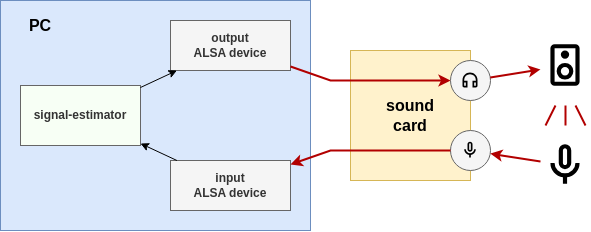

The diagram above was exported from draw.io. Its source (the exported page's mxGraphModel, read from the mxfile embedded in the PNG):
<mxGraphModel dx="1035" dy="721" grid="1" gridSize="10" guides="1" tooltips="1" connect="1" arrows="1" fold="1" page="1" pageScale="1" pageWidth="850" pageHeight="1100" math="0" shadow="0">
  <root>
    <mxCell id="0" />
    <mxCell id="1" parent="0" />
    <mxCell id="jdgYiCKV-6AsK4i46VtF-1" value="" style="rounded=0;whiteSpace=wrap;html=1;fillColor=#dae8fc;strokeColor=#6c8ebf;" vertex="1" parent="1">
      <mxGeometry x="100" y="240" width="310" height="230" as="geometry" />
    </mxCell>
    <mxCell id="jdgYiCKV-6AsK4i46VtF-2" value="" style="rounded=0;whiteSpace=wrap;html=1;fillColor=#fff2cc;strokeColor=#d6b656;" vertex="1" parent="1">
      <mxGeometry x="450" y="290" width="120" height="130" as="geometry" />
    </mxCell>
    <mxCell id="jdgYiCKV-6AsK4i46VtF-3" value="" style="ellipse;whiteSpace=wrap;html=1;aspect=fixed;fillColor=#f5f5f5;fontColor=#333333;strokeColor=#666666;" vertex="1" parent="1">
      <mxGeometry x="550" y="300" width="40" height="40" as="geometry" />
    </mxCell>
    <mxCell id="jdgYiCKV-6AsK4i46VtF-4" value="signal-estimator" style="rounded=0;whiteSpace=wrap;html=1;fillColor=#F7FFF5;strokeColor=#666666;fontColor=#333333;fontStyle=1" vertex="1" parent="1">
      <mxGeometry x="120" y="325" width="120" height="60" as="geometry" />
    </mxCell>
    <mxCell id="jdgYiCKV-6AsK4i46VtF-5" value="output&lt;br&gt;ALSA device" style="rounded=0;whiteSpace=wrap;html=1;fillColor=#f5f5f5;strokeColor=#666666;fontColor=#333333;fontStyle=1" vertex="1" parent="1">
      <mxGeometry x="270" y="260" width="120" height="50" as="geometry" />
    </mxCell>
    <mxCell id="jdgYiCKV-6AsK4i46VtF-6" value="input&lt;br&gt;ALSA device" style="rounded=0;whiteSpace=wrap;html=1;fillColor=#f5f5f5;strokeColor=#666666;fontColor=#333333;fontStyle=1" vertex="1" parent="1">
      <mxGeometry x="270" y="400" width="120" height="50" as="geometry" />
    </mxCell>
    <mxCell id="jdgYiCKV-6AsK4i46VtF-7" value="" style="ellipse;whiteSpace=wrap;html=1;aspect=fixed;fillColor=#f5f5f5;fontColor=#333333;strokeColor=#666666;" vertex="1" parent="1">
      <mxGeometry x="550" y="370" width="40" height="40" as="geometry" />
    </mxCell>
    <mxCell id="jdgYiCKV-6AsK4i46VtF-8" value="" style="endArrow=classic;html=1;rounded=0;" edge="1" parent="1" source="jdgYiCKV-6AsK4i46VtF-4" target="jdgYiCKV-6AsK4i46VtF-5">
      <mxGeometry width="50" height="50" relative="1" as="geometry">
        <mxPoint x="240" y="240" as="sourcePoint" />
        <mxPoint x="290" y="190" as="targetPoint" />
      </mxGeometry>
    </mxCell>
    <mxCell id="jdgYiCKV-6AsK4i46VtF-9" value="" style="endArrow=classic;html=1;rounded=0;fillColor=#e51400;strokeColor=#B20000;strokeWidth=2;" edge="1" parent="1" source="jdgYiCKV-6AsK4i46VtF-5" target="jdgYiCKV-6AsK4i46VtF-3">
      <mxGeometry width="50" height="50" relative="1" as="geometry">
        <mxPoint x="200" y="240" as="sourcePoint" />
        <mxPoint x="250" y="190" as="targetPoint" />
        <Array as="points">
          <mxPoint x="430" y="320" />
        </Array>
      </mxGeometry>
    </mxCell>
    <mxCell id="jdgYiCKV-6AsK4i46VtF-10" value="" style="endArrow=classic;html=1;rounded=0;fillColor=#e51400;strokeColor=#B20000;strokeWidth=2;" edge="1" parent="1" source="jdgYiCKV-6AsK4i46VtF-7" target="jdgYiCKV-6AsK4i46VtF-6">
      <mxGeometry width="50" height="50" relative="1" as="geometry">
        <mxPoint x="200" y="240" as="sourcePoint" />
        <mxPoint x="250" y="190" as="targetPoint" />
        <Array as="points">
          <mxPoint x="430" y="390" />
        </Array>
      </mxGeometry>
    </mxCell>
    <mxCell id="jdgYiCKV-6AsK4i46VtF-11" value="" style="endArrow=classic;html=1;rounded=0;" edge="1" parent="1" source="jdgYiCKV-6AsK4i46VtF-6" target="jdgYiCKV-6AsK4i46VtF-4">
      <mxGeometry width="50" height="50" relative="1" as="geometry">
        <mxPoint x="240" y="240" as="sourcePoint" />
        <mxPoint x="290" y="190" as="targetPoint" />
      </mxGeometry>
    </mxCell>
    <mxCell id="jdgYiCKV-6AsK4i46VtF-12" value="PC" style="text;html=1;strokeColor=none;fillColor=none;align=center;verticalAlign=middle;whiteSpace=wrap;rounded=0;fontStyle=1;fontSize=16;" vertex="1" parent="1">
      <mxGeometry x="110" y="250" width="60" height="30" as="geometry" />
    </mxCell>
    <mxCell id="jdgYiCKV-6AsK4i46VtF-13" value="sound&lt;br style=&quot;font-size: 16px;&quot;&gt;card" style="text;html=1;strokeColor=none;fillColor=none;align=center;verticalAlign=middle;whiteSpace=wrap;rounded=0;fontStyle=1;fontSize=16;" vertex="1" parent="1">
      <mxGeometry x="480" y="340" width="60" height="30" as="geometry" />
    </mxCell>
    <mxCell id="jdgYiCKV-6AsK4i46VtF-15" value="" style="shape=image;verticalLabelPosition=bottom;labelBackgroundColor=default;verticalAlign=top;aspect=fixed;imageAspect=0;image=data:image/svg+xml,(base64 omitted: 568 chars);" vertex="1" parent="1">
      <mxGeometry x="560" y="310" width="20" height="20" as="geometry" />
    </mxCell>
    <mxCell id="jdgYiCKV-6AsK4i46VtF-16" value="" style="shape=image;verticalLabelPosition=bottom;labelBackgroundColor=default;verticalAlign=top;aspect=fixed;imageAspect=0;image=data:image/svg+xml,(base64 omitted: 576 chars);" vertex="1" parent="1">
      <mxGeometry x="560" y="380" width="20" height="20" as="geometry" />
    </mxCell>
    <mxCell id="jdgYiCKV-6AsK4i46VtF-20" value="" style="shape=image;verticalLabelPosition=bottom;labelBackgroundColor=default;verticalAlign=top;aspect=fixed;imageAspect=0;image=data:image/svg+xml,(base64 omitted: 736 chars);" vertex="1" parent="1">
      <mxGeometry x="640" y="280" width="50" height="50" as="geometry" />
    </mxCell>
    <mxCell id="jdgYiCKV-6AsK4i46VtF-22" value="" style="shape=image;verticalLabelPosition=bottom;labelBackgroundColor=default;verticalAlign=top;aspect=fixed;imageAspect=0;image=data:image/svg+xml,(base64 omitted: 576 chars);" vertex="1" parent="1">
      <mxGeometry x="640" y="380" width="50" height="50" as="geometry" />
    </mxCell>
    <mxCell id="jdgYiCKV-6AsK4i46VtF-29" value="" style="endArrow=none;html=1;rounded=0;strokeWidth=2;strokeColor=#B20000;" edge="1" parent="1">
      <mxGeometry width="50" height="50" relative="1" as="geometry">
        <mxPoint x="645" y="365" as="sourcePoint" />
        <mxPoint x="655" y="345" as="targetPoint" />
      </mxGeometry>
    </mxCell>
    <mxCell id="jdgYiCKV-6AsK4i46VtF-30" value="" style="endArrow=none;html=1;rounded=0;strokeWidth=2;strokeColor=#B20000;" edge="1" parent="1">
      <mxGeometry width="50" height="50" relative="1" as="geometry">
        <mxPoint x="665" y="365" as="sourcePoint" />
        <mxPoint x="665" y="345" as="targetPoint" />
      </mxGeometry>
    </mxCell>
    <mxCell id="jdgYiCKV-6AsK4i46VtF-31" value="" style="endArrow=none;html=1;rounded=0;strokeWidth=2;strokeColor=#B20000;" edge="1" parent="1">
      <mxGeometry width="50" height="50" relative="1" as="geometry">
        <mxPoint x="685" y="365" as="sourcePoint" />
        <mxPoint x="675" y="345" as="targetPoint" />
      </mxGeometry>
    </mxCell>
    <mxCell id="jdgYiCKV-6AsK4i46VtF-32" value="" style="endArrow=classic;html=1;rounded=0;fillColor=#e51400;strokeColor=#B20000;strokeWidth=2;" edge="1" parent="1" source="jdgYiCKV-6AsK4i46VtF-3" target="jdgYiCKV-6AsK4i46VtF-20">
      <mxGeometry width="50" height="50" relative="1" as="geometry">
        <mxPoint x="420" y="236" as="sourcePoint" />
        <mxPoint x="580" y="250" as="targetPoint" />
        <Array as="points" />
      </mxGeometry>
    </mxCell>
    <mxCell id="jdgYiCKV-6AsK4i46VtF-33" value="" style="endArrow=classic;html=1;rounded=0;fillColor=#e51400;strokeColor=#B20000;strokeWidth=2;" edge="1" parent="1" source="jdgYiCKV-6AsK4i46VtF-22" target="jdgYiCKV-6AsK4i46VtF-7">
      <mxGeometry width="50" height="50" relative="1" as="geometry">
        <mxPoint x="600" y="329" as="sourcePoint" />
        <mxPoint x="630" y="327" as="targetPoint" />
        <Array as="points" />
      </mxGeometry>
    </mxCell>
  </root>
</mxGraphModel>